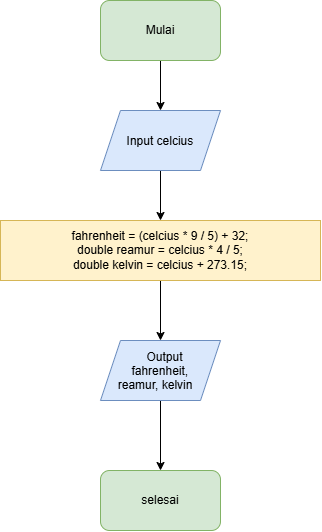

The diagram above was exported from draw.io. Its source (the exported page's mxGraphModel, read from the mxfile embedded in the PNG):
<mxGraphModel dx="943" dy="695" grid="1" gridSize="10" guides="1" tooltips="1" connect="1" arrows="1" fold="1" page="1" pageScale="1" pageWidth="850" pageHeight="1100" math="0" shadow="0">
  <root>
    <mxCell id="0" />
    <mxCell id="1" parent="0" />
    <mxCell id="uK-OgfES0y30y7zO-jI1-6" edge="1" parent="1" source="uK-OgfES0y30y7zO-jI1-1" style="edgeStyle=none;html=1;exitX=0.5;exitY=1;exitDx=0;exitDy=0;entryX=0.5;entryY=0;entryDx=0;entryDy=0;" target="uK-OgfES0y30y7zO-jI1-2">
      <mxGeometry relative="1" as="geometry" />
    </mxCell>
    <mxCell id="uK-OgfES0y30y7zO-jI1-1" parent="1" style="rounded=1;whiteSpace=wrap;html=1;roundedPerimeter=1;fillColor=#d5e8d4;strokeColor=#82b366;" value="Mulai" vertex="1">
      <mxGeometry height="60" width="120" x="340" y="50" as="geometry" />
    </mxCell>
    <mxCell id="uK-OgfES0y30y7zO-jI1-7" edge="1" parent="1" source="uK-OgfES0y30y7zO-jI1-2" style="edgeStyle=none;html=1;exitX=0.5;exitY=1;exitDx=0;exitDy=0;entryX=0.5;entryY=0;entryDx=0;entryDy=0;" target="uK-OgfES0y30y7zO-jI1-3">
      <mxGeometry relative="1" as="geometry" />
    </mxCell>
    <mxCell id="uK-OgfES0y30y7zO-jI1-2" parent="1" style="shape=parallelogram;perimeter=parallelogramPerimeter;whiteSpace=wrap;html=1;shapeInside=1;fixedSize=1;fillColor=#dae8fc;strokeColor=#6c8ebf;" value="Input celcius" vertex="1">
      <mxGeometry height="60" width="120" x="340" y="160" as="geometry" />
    </mxCell>
    <mxCell id="uK-OgfES0y30y7zO-jI1-8" edge="1" parent="1" source="uK-OgfES0y30y7zO-jI1-3" style="edgeStyle=none;html=1;exitX=0.5;exitY=1;exitDx=0;exitDy=0;entryX=0.5;entryY=0;entryDx=0;entryDy=0;" target="uK-OgfES0y30y7zO-jI1-4">
      <mxGeometry relative="1" as="geometry" />
    </mxCell>
    <mxCell id="uK-OgfES0y30y7zO-jI1-3" parent="1" style="rounded=0;whiteSpace=wrap;html=1;fillColor=#fff2cc;strokeColor=#d6b656;" value="fahrenheit = (celcius * &lt;span class=&quot;hljs-number&quot;&gt;9&lt;/span&gt; / &lt;span class=&quot;hljs-number&quot;&gt;5&lt;/span&gt;) + &lt;span class=&quot;hljs-number&quot;&gt;32&lt;/span&gt;;&lt;br/&gt;        &lt;span class=&quot;hljs-keyword&quot;&gt;double&lt;/span&gt; reamur = celcius * &lt;span class=&quot;hljs-number&quot;&gt;4&lt;/span&gt; / &lt;span class=&quot;hljs-number&quot;&gt;5&lt;/span&gt;;&lt;br/&gt;        &lt;span class=&quot;hljs-keyword&quot;&gt;double&lt;/span&gt; kelvin = celcius + &lt;span class=&quot;hljs-number&quot;&gt;273.15&lt;/span&gt;;" vertex="1">
      <mxGeometry height="60" width="320" x="240" y="270" as="geometry" />
    </mxCell>
    <mxCell id="uK-OgfES0y30y7zO-jI1-9" edge="1" parent="1" source="uK-OgfES0y30y7zO-jI1-4" style="edgeStyle=none;html=1;exitX=0.5;exitY=1;exitDx=0;exitDy=0;entryX=0.5;entryY=0;entryDx=0;entryDy=0;" target="uK-OgfES0y30y7zO-jI1-5">
      <mxGeometry relative="1" as="geometry" />
    </mxCell>
    <mxCell id="uK-OgfES0y30y7zO-jI1-4" parent="1" style="shape=parallelogram;perimeter=parallelogramPerimeter;whiteSpace=wrap;html=1;shapeInside=1;fixedSize=1;fillColor=#dae8fc;strokeColor=#6c8ebf;" value="Output fahrenheit, reamur, kelvin" vertex="1">
      <mxGeometry height="60" width="120" x="340" y="390" as="geometry" />
    </mxCell>
    <mxCell id="uK-OgfES0y30y7zO-jI1-5" parent="1" style="rounded=1;whiteSpace=wrap;html=1;roundedPerimeter=1;fillColor=#d5e8d4;strokeColor=#82b366;" value="selesai" vertex="1">
      <mxGeometry height="60" width="120" x="340" y="520" as="geometry" />
    </mxCell>
  </root>
</mxGraphModel>